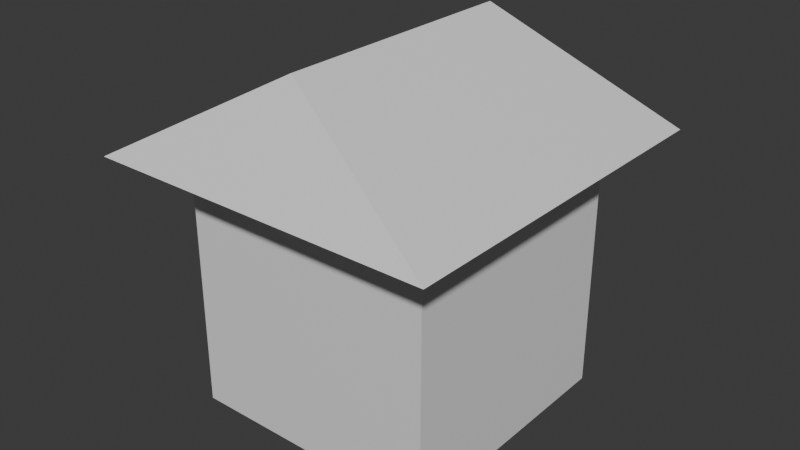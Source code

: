 # Source: House.blend  (saved by Blender 4.0.36; exported with 4.5.12 LTS)
import bpy
from mathutils import Matrix  # noqa: F401  (used for matrix-valued properties, if any)

bpy.ops.wm.read_factory_settings(use_empty=True)
scene = bpy.context.scene
scene.name = 'Scene'

# ---- collections
col_collection = bpy.data.collections.new('Collection'); scene.collection.children.link(col_collection)

# ---- materials (node trees are filled in below, after node groups)
mat_material = bpy.data.materials.new('Material')
mat_material.alpha_threshold = 0.0
mat_material.use_transparent_shadow = False
mat_material.roughness = 0.5
mat_material.line_color = (0.0, 0.0, 0.0, 1.0)
mat_material_001 = bpy.data.materials.new('Material.001')
mat_material_001.alpha_threshold = 0.0
mat_material_001.use_transparent_shadow = False
mat_material_001.roughness = 0.5
mat_material_001.line_color = (0.0, 0.0, 0.0, 1.0)

# ---- material node trees
mat_material.use_nodes = True; mat_material.node_tree.nodes.clear()
_N = mat_material.node_tree.nodes; _L = mat_material.node_tree.links
n0 = _N.new('ShaderNodeOutputMaterial'); n0.name = 'Material Output'; n0.location = (300, 300)
n1 = _N.new('ShaderNodeBsdfPrincipled'); n1.name = 'Principled BSDF'; n1.location = (10, 300)
n1.inputs[3].default_value = 1.45
_L.new(n1.outputs[0], n0.inputs[0])
n0.is_active_output = True
mat_material_001.use_nodes = True; mat_material_001.node_tree.nodes.clear()
_N = mat_material_001.node_tree.nodes; _L = mat_material_001.node_tree.links
n0 = _N.new('ShaderNodeOutputMaterial'); n0.name = 'Material Output'; n0.location = (300, 300)
n1 = _N.new('ShaderNodeBsdfPrincipled'); n1.name = 'Principled BSDF'; n1.location = (10, 300)
n1.inputs[3].default_value = 1.45
_L.new(n1.outputs[0], n0.inputs[0])
n0.is_active_output = True

# ---- world
world_world = bpy.data.worlds.new('World'); scene.world = world_world
world_world.use_nodes = True; world_world.node_tree.nodes.clear()
_N = world_world.node_tree.nodes; _L = world_world.node_tree.links
n0 = _N.new('ShaderNodeOutputWorld'); n0.name = 'World Output'; n0.location = (300, 300)
n1 = _N.new('ShaderNodeBackground'); n1.name = 'Background'; n1.location = (10, 300)
n1.inputs[0].default_value = (0.05088, 0.05088, 0.05088, 1.0)
_L.new(n1.outputs[0], n0.inputs[0])
n0.is_active_output = True
world_world.color = (0.05088, 0.05088, 0.05088)
world_world.use_sun_shadow = False
world_world.sun_shadow_jitter_overblur = 0.0

# ---- meshes
me_cube = bpy.data.meshes.new('Cube')
me_cube.from_pydata([(1.0, 1.0, 1.0), (1.0, 1.0, -1.0), (1.0, -1.0, 1.0), (1.0, -1.0, -1.0), (-1.0, 1.0, 1.0), (-1.0, 1.0, -1.0), (-1.0, -1.0, 1.0), (-1.0, -1.0, -1.0)], [], [(0, 4, 6, 2), (3, 2, 6, 7), (7, 6, 4, 5), (5, 1, 3, 7), (1, 0, 2, 3), (5, 4, 0, 1)])
_uv = me_cube.uv_layers.new(name='UVMap')
_uv.uv.foreach_set('vector', [0.625, 0.5, 0.875, 0.5, 0.875, 0.75, 0.625, 0.75, 0.375, 0.75, 0.625, 0.75, 0.625, 1.0, 0.375, 1.0, 0.375, 0.0, 0.625, 0.0, 0.625, 0.25, 0.375, 0.25, 0.125, 0.5, 0.375, 0.5, 0.375, 0.75, 0.125, 0.75, 0.375, 0.5, 0.625, 0.5, 0.625, 0.75, 0.375, 0.75, 0.375, 0.25, 0.625, 0.25, 0.625, 0.5, 0.375, 0.5])
me_cube.materials.append(mat_material)
me_cube.use_mirror_vertex_groups = False
me_cube.update()
me_cube_001 = bpy.data.meshes.new('Cube.001')
me_cube_001.from_pydata([(0.0, 1.0, -0.234), (1.355, 1.434, -1.0), (0.0, -1.0, -0.234), (1.355, -1.434, -1.0), (-1.355, 1.434, -1.0), (-1.355, -1.434, -1.0)], [], [(3, 2, 5), (5, 2, 0, 4), (4, 1, 3, 5), (1, 0, 2, 3), (4, 0, 1)])
_uv = me_cube_001.uv_layers.new(name='UVMap')
_uv.uv.foreach_set('vector', [0.375, 0.75, 0.625, 1.0, 0.375, 1.0, 0.375, 0.0, 0.625, 0.0, 0.625, 0.25, 0.375, 0.25, 0.125, 0.5, 0.375, 0.5, 0.375, 0.75, 0.125, 0.75, 0.375, 0.5, 0.625, 0.5, 0.625, 0.75, 0.375, 0.75, 0.375, 0.25, 0.625, 0.5, 0.375, 0.5])
me_cube_001.materials.append(mat_material_001)
me_cube_001.use_mirror_vertex_groups = False
me_cube_001.update()

# ---- objects
ob_cube = bpy.data.objects.new('Cube', me_cube)
ob_roof = bpy.data.objects.new('Roof', me_cube_001)

# ---- transforms, parenting, visibility, modifiers, constraints
ob_cube.location = (0.0, 0.0, 2.0)
ob_cube.scale = (2.0, 2.0, 2.0)
ob_cube.lock_rotations_4d = False
ob_cube.empty_display_type = 'ARROWS'
ob_cube.lineart.crease_threshold = 0.0
ob_roof.location = (0.0, 0.0, 6.05)
ob_roof.scale = (2.0, 2.0, 2.0)
ob_roof.lock_rotations_4d = False
ob_roof.empty_display_type = 'ARROWS'
ob_roof.lineart.crease_threshold = 0.0

# ---- collection membership
col_collection.objects.link(ob_cube)
col_collection.objects.link(ob_roof)

# ---- scene / render settings (as saved in the file)
scene.frame_start = 1; scene.frame_end = 250; scene.frame_set(1)
scene.render.engine = 'BLENDER_EEVEE_NEXT'
scene.cycles.sampling_pattern = 'TABULATED_SOBOL'
bpy.context.view_layer.update()

# ---- added for rendering (the .blend has no active camera and no usable light): camera, sun
cam_auto = bpy.data.cameras.new('AutoCamera')
cam_auto.lens = 50.0
cam_auto.sensor_width = 36.0
cam_auto.clip_end = 1000.0
ob_auto_camera = bpy.data.objects.new('AutoCamera', cam_auto)
scene.collection.objects.link(ob_auto_camera)
ob_auto_camera.location = (8.9426, -10.7311, 9.94502)
ob_auto_camera.rotation_euler = (1.09748, -7.21219e-08, 0.694738)
scene.camera = ob_auto_camera
light_auto_sun = bpy.data.lights.new('AutoSun', 'SUN')
light_auto_sun.energy = 3.0
light_auto_sun.angle = 0.0523599
ob_auto_sun = bpy.data.objects.new('AutoSun', light_auto_sun)
scene.collection.objects.link(ob_auto_sun)
ob_auto_sun.rotation_euler = (0.872665, 0.174533, 0.523599)
bpy.context.view_layer.update()
